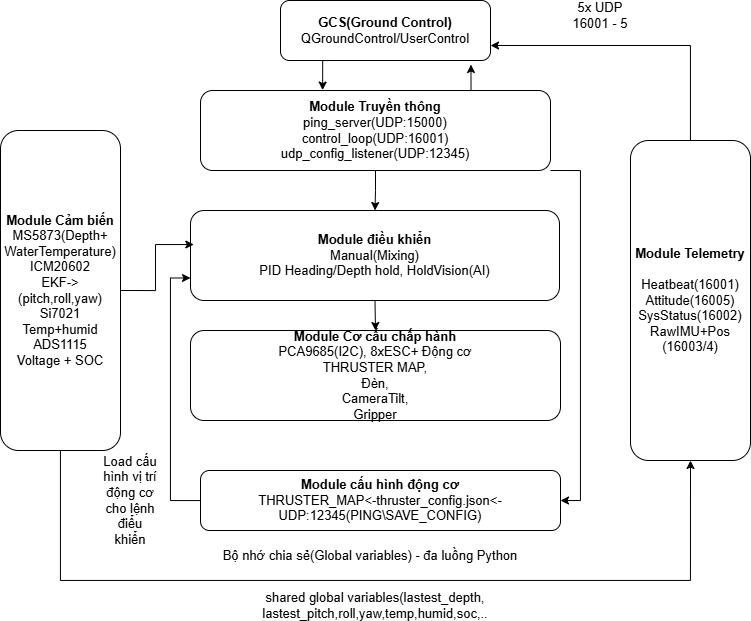

The diagram above was exported from draw.io. Its source (the exported page's mxGraphModel, read from the mxfile embedded in the PNG):
<mxGraphModel dx="1159" dy="629" grid="1" gridSize="10" guides="1" tooltips="1" connect="1" arrows="1" fold="1" page="1" pageScale="1" pageWidth="827" pageHeight="1169" math="0" shadow="0">
  <root>
    <mxCell id="0" />
    <mxCell id="1" parent="0" />
    <mxCell id="dleVzh6pnl1fY0ciyL2O-1" parent="1" style="rounded=1;whiteSpace=wrap;html=1;fontSize=13;" value="&lt;b&gt;GCS(Ground Control)&lt;/b&gt;&lt;div&gt;QGroundControl/UserControl&lt;/div&gt;" vertex="1">
      <mxGeometry height="60" width="210" x="320" y="10" as="geometry" />
    </mxCell>
    <mxCell id="dleVzh6pnl1fY0ciyL2O-12" edge="1" parent="1" source="dleVzh6pnl1fY0ciyL2O-2" style="edgeStyle=orthogonalEdgeStyle;rounded=0;orthogonalLoop=1;jettySize=auto;html=1;exitX=0.5;exitY=1;exitDx=0;exitDy=0;entryX=0.5;entryY=0;entryDx=0;entryDy=0;fontSize=13;" target="dleVzh6pnl1fY0ciyL2O-3">
      <mxGeometry relative="1" as="geometry" />
    </mxCell>
    <mxCell id="dleVzh6pnl1fY0ciyL2O-15" edge="1" parent="1" source="dleVzh6pnl1fY0ciyL2O-2" style="edgeStyle=orthogonalEdgeStyle;rounded=0;orthogonalLoop=1;jettySize=auto;html=1;exitX=1;exitY=1;exitDx=0;exitDy=0;entryX=1;entryY=0.5;entryDx=0;entryDy=0;fontSize=13;" target="dleVzh6pnl1fY0ciyL2O-5">
      <mxGeometry relative="1" as="geometry">
        <Array as="points">
          <mxPoint x="620" y="180" />
          <mxPoint x="620" y="510" />
        </Array>
      </mxGeometry>
    </mxCell>
    <mxCell id="dleVzh6pnl1fY0ciyL2O-2" parent="1" style="rounded=1;whiteSpace=wrap;html=1;fontSize=13;" value="&lt;b&gt;Module Truyền thông&lt;/b&gt;&lt;div&gt;ping_server(UDP:15000)&lt;/div&gt;&lt;div&gt;control_loop(UDP:16001)&lt;/div&gt;&lt;div&gt;udp_config_listener(UDP:12345)&lt;/div&gt;" vertex="1">
      <mxGeometry height="80" width="350" x="240" y="100" as="geometry" />
    </mxCell>
    <mxCell id="dleVzh6pnl1fY0ciyL2O-13" edge="1" parent="1" source="dleVzh6pnl1fY0ciyL2O-3" style="edgeStyle=orthogonalEdgeStyle;rounded=0;orthogonalLoop=1;jettySize=auto;html=1;exitX=0.5;exitY=1;exitDx=0;exitDy=0;entryX=0.5;entryY=0;entryDx=0;entryDy=0;fontSize=13;" target="dleVzh6pnl1fY0ciyL2O-4">
      <mxGeometry relative="1" as="geometry" />
    </mxCell>
    <mxCell id="dleVzh6pnl1fY0ciyL2O-3" parent="1" style="rounded=1;whiteSpace=wrap;html=1;fontSize=13;" value="&lt;b&gt;Module điều khiển&lt;/b&gt;&lt;div&gt;Manual(Mixing)&lt;/div&gt;&lt;div&gt;PID Heading/Depth hold, HoldVision(AI)&lt;/div&gt;" vertex="1">
      <mxGeometry height="90" width="369" x="230" y="220" as="geometry" />
    </mxCell>
    <mxCell id="dleVzh6pnl1fY0ciyL2O-4" parent="1" style="rounded=1;whiteSpace=wrap;html=1;fontSize=13;" value="&lt;b&gt;Module Cơ cấu chấp hành&lt;/b&gt;&lt;div&gt;PCA9685(I2C), 8xESC+ Động cơ&lt;/div&gt;&lt;div&gt;THRUSTER MAP,&lt;/div&gt;&lt;div&gt;Đèn,&lt;/div&gt;&lt;div&gt;CameraTilt,&lt;/div&gt;&lt;div&gt;Gripper&lt;/div&gt;" vertex="1">
      <mxGeometry height="90" width="370" x="230" y="340" as="geometry" />
    </mxCell>
    <mxCell id="dleVzh6pnl1fY0ciyL2O-16" edge="1" parent="1" source="dleVzh6pnl1fY0ciyL2O-5" style="edgeStyle=orthogonalEdgeStyle;rounded=0;orthogonalLoop=1;jettySize=auto;html=1;entryX=0;entryY=0.75;entryDx=0;entryDy=0;fontSize=13;" target="dleVzh6pnl1fY0ciyL2O-3">
      <mxGeometry relative="1" as="geometry">
        <Array as="points">
          <mxPoint x="210" y="510" />
          <mxPoint x="210" y="288" />
        </Array>
        <mxPoint x="210" y="310" as="targetPoint" />
      </mxGeometry>
    </mxCell>
    <mxCell id="dleVzh6pnl1fY0ciyL2O-5" parent="1" style="rounded=1;whiteSpace=wrap;html=1;fontSize=13;" value="&lt;b&gt;Module cấu hình động cơ&lt;/b&gt;&lt;div&gt;THRUSTER_MAP&amp;lt;-thruster_config.json&amp;lt;-UDP:12345(PING\SAVE_CONFIG)&lt;/div&gt;" vertex="1">
      <mxGeometry height="60" width="360" x="240" y="480" as="geometry" />
    </mxCell>
    <mxCell id="dleVzh6pnl1fY0ciyL2O-9" edge="1" parent="1" source="dleVzh6pnl1fY0ciyL2O-6" style="edgeStyle=orthogonalEdgeStyle;rounded=0;orthogonalLoop=1;jettySize=auto;html=1;entryX=0.5;entryY=1;entryDx=0;entryDy=0;fontSize=13;" target="dleVzh6pnl1fY0ciyL2O-7">
      <mxGeometry relative="1" as="geometry">
        <Array as="points">
          <mxPoint x="100" y="590" />
          <mxPoint x="730" y="590" />
        </Array>
      </mxGeometry>
    </mxCell>
    <mxCell id="dleVzh6pnl1fY0ciyL2O-6" parent="1" style="rounded=1;whiteSpace=wrap;html=1;fontSize=13;" value="&lt;b&gt;Module Cảm biến&lt;/b&gt;&lt;div&gt;MS5873(Depth+&lt;/div&gt;&lt;div&gt;WaterTemperature)&lt;/div&gt;&lt;div&gt;ICM20602&lt;/div&gt;&lt;div&gt;EKF-&amp;gt;(pitch,roll,yaw)&lt;/div&gt;&lt;div&gt;Si7021&lt;/div&gt;&lt;div&gt;Temp+humid&lt;/div&gt;&lt;div&gt;ADS1115&lt;/div&gt;&lt;div&gt;Voltage + SOC&lt;/div&gt;" vertex="1">
      <mxGeometry height="320" width="120" x="40" y="140" as="geometry" />
    </mxCell>
    <mxCell id="dleVzh6pnl1fY0ciyL2O-20" edge="1" parent="1" source="dleVzh6pnl1fY0ciyL2O-7" style="edgeStyle=orthogonalEdgeStyle;rounded=0;orthogonalLoop=1;jettySize=auto;html=1;entryX=1;entryY=0.75;entryDx=0;entryDy=0;fontSize=13;" target="dleVzh6pnl1fY0ciyL2O-1">
      <mxGeometry relative="1" as="geometry">
        <Array as="points">
          <mxPoint x="730" y="55" />
        </Array>
      </mxGeometry>
    </mxCell>
    <mxCell id="dleVzh6pnl1fY0ciyL2O-7" parent="1" style="rounded=1;whiteSpace=wrap;html=1;fontSize=13;" value="&lt;b&gt;Module Telemetry&lt;/b&gt;&lt;div&gt;&lt;br&gt;&lt;/div&gt;&lt;div&gt;Heatbeat(16001)&lt;/div&gt;&lt;div&gt;Attitude(16005)&lt;/div&gt;&lt;div&gt;SysStatus(16002)&lt;/div&gt;&lt;div&gt;RawIMU+Pos&lt;/div&gt;&lt;div&gt;(16003/4)&lt;/div&gt;" vertex="1">
      <mxGeometry height="320" width="120" x="670" y="150" as="geometry" />
    </mxCell>
    <mxCell id="dleVzh6pnl1fY0ciyL2O-10" edge="1" parent="1" source="dleVzh6pnl1fY0ciyL2O-1" style="edgeStyle=orthogonalEdgeStyle;rounded=0;orthogonalLoop=1;jettySize=auto;html=1;exitX=0.25;exitY=1;exitDx=0;exitDy=0;entryX=0.349;entryY=-0.005;entryDx=0;entryDy=0;entryPerimeter=0;fontSize=13;" target="dleVzh6pnl1fY0ciyL2O-2">
      <mxGeometry relative="1" as="geometry" />
    </mxCell>
    <mxCell id="dleVzh6pnl1fY0ciyL2O-11" edge="1" parent="1" source="dleVzh6pnl1fY0ciyL2O-2" style="edgeStyle=orthogonalEdgeStyle;rounded=0;orthogonalLoop=1;jettySize=auto;html=1;exitX=0.75;exitY=0;exitDx=0;exitDy=0;entryX=0.907;entryY=1.067;entryDx=0;entryDy=0;entryPerimeter=0;fontSize=13;" target="dleVzh6pnl1fY0ciyL2O-1">
      <mxGeometry relative="1" as="geometry" />
    </mxCell>
    <mxCell id="dleVzh6pnl1fY0ciyL2O-14" edge="1" parent="1" source="dleVzh6pnl1fY0ciyL2O-6" style="edgeStyle=orthogonalEdgeStyle;rounded=0;orthogonalLoop=1;jettySize=auto;html=1;exitX=1;exitY=0.5;exitDx=0;exitDy=0;entryX=0.009;entryY=0.378;entryDx=0;entryDy=0;entryPerimeter=0;fontSize=13;" target="dleVzh6pnl1fY0ciyL2O-3">
      <mxGeometry relative="1" as="geometry" />
    </mxCell>
    <mxCell id="dleVzh6pnl1fY0ciyL2O-18" parent="1" style="text;html=1;whiteSpace=wrap;strokeColor=none;fillColor=none;align=center;verticalAlign=middle;rounded=0;fontSize=13;" value="Bộ nhớ chia sẻ(Global variables) - đa luồng Python" vertex="1">
      <mxGeometry height="30" width="360" x="230" y="550" as="geometry" />
    </mxCell>
    <mxCell id="dleVzh6pnl1fY0ciyL2O-19" parent="1" style="text;html=1;whiteSpace=wrap;strokeColor=none;fillColor=none;align=center;verticalAlign=middle;rounded=0;fontSize=13;" value="shared global variables(lastest_depth, lastest_pitch,roll,yaw,temp,humid,soc,.." vertex="1">
      <mxGeometry height="30" width="410" x="210" y="600" as="geometry" />
    </mxCell>
    <mxCell id="dleVzh6pnl1fY0ciyL2O-21" parent="1" style="text;html=1;whiteSpace=wrap;strokeColor=none;fillColor=none;align=center;verticalAlign=middle;rounded=0;fontSize=13;" value="Load cấu hình vị trí động cơ cho lệnh điểu khiển" vertex="1">
      <mxGeometry height="30" width="60" x="140" y="495" as="geometry" />
    </mxCell>
    <mxCell id="dleVzh6pnl1fY0ciyL2O-22" parent="1" style="text;html=1;whiteSpace=wrap;strokeColor=none;fillColor=none;align=center;verticalAlign=middle;rounded=0;fontSize=13;" value="5x UDP 16001 - 5" vertex="1">
      <mxGeometry height="30" width="60" x="610" y="10" as="geometry" />
    </mxCell>
  </root>
</mxGraphModel>